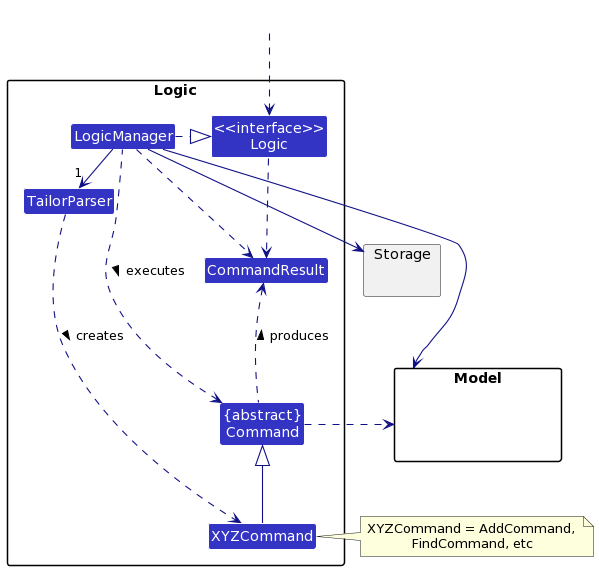

The diagram above was rendered by PlantUML. Its source (embedded in the PNG):
@startuml
/'
 'Commonly used styles and colors across diagrams.
 'Refer to https://plantuml-documentation.readthedocs.io/en/latest for a more
 'comprehensive list of skinparams.
 '/


'T1 through T4 are shades of the original color from lightest to darkest

!define UI_COLOR #1D8900
!define UI_COLOR_T1 #83E769
!define UI_COLOR_T2 #3FC71B
!define UI_COLOR_T3 #166800
!define UI_COLOR_T4 #0E4100

!define LOGIC_COLOR #3333C4
!define LOGIC_COLOR_T1 #C8C8FA
!define LOGIC_COLOR_T2 #6A6ADC
!define LOGIC_COLOR_T3 #1616B0
!define LOGIC_COLOR_T4 #101086

!define MODEL_COLOR #9D0012
!define MODEL_COLOR_T1 #F97181
!define MODEL_COLOR_T2 #E41F36
!define MODEL_COLOR_T3 #7B000E
!define MODEL_COLOR_T4 #51000A

!define STORAGE_COLOR #A38300
!define STORAGE_COLOR_T1 #FFE374
!define STORAGE_COLOR_T2 #EDC520
!define STORAGE_COLOR_T3 #806600
!define STORAGE_COLOR_T2 #544400

!define USER_COLOR #000000

skinparam BackgroundColor #FFFFFFF

skinparam Shadowing false

skinparam Class {
    FontColor #FFFFFF
    BorderThickness 1
    BorderColor #FFFFFF
    StereotypeFontColor #FFFFFF
    FontName Arial
}

skinparam Actor {
    BorderColor USER_COLOR
    Color USER_COLOR
    FontName Arial
}

skinparam Sequence {
    MessageAlign center
    BoxFontSize 15
    BoxPadding 0
    BoxFontColor #FFFFFF
    FontName Arial
}

skinparam Participant {
    FontColor #FFFFFFF
    Padding 20
}

skinparam MinClassWidth 50
skinparam ParticipantPadding 10
skinparam Shadowing false
skinparam DefaultTextAlignment center
skinparam packageStyle Rectangle

hide footbox
hide members
hide circle





skinparam arrowThickness 1.1
skinparam arrowColor LOGIC_COLOR_T4
skinparam classBackgroundColor LOGIC_COLOR

package Logic {

Class TailorParser
Class XYZCommand
Class CommandResult
Class "{abstract}\nCommand" as Command


Class "<<interface>>\nLogic" as Logic
Class LogicManager
}

package Model{
Class HiddenModel #FFFFFF
}

package Storage{
}

Class HiddenOutside #FFFFFF
HiddenOutside ..> Logic

LogicManager .right.|> Logic
LogicManager -right->"1" TailorParser
TailorParser ..> XYZCommand : creates >

XYZCommand -up-|> Command
LogicManager .left.> Command : executes >

LogicManager --> Model
LogicManager --> Storage
Storage --[hidden] Model
Command .[hidden]up.> Storage
Command .right.> Model
note right of XYZCommand: XYZCommand = AddCommand, \nFindCommand, etc

Logic ..> CommandResult
LogicManager .down.> CommandResult
Command .up.> CommandResult : produces >
@enduml